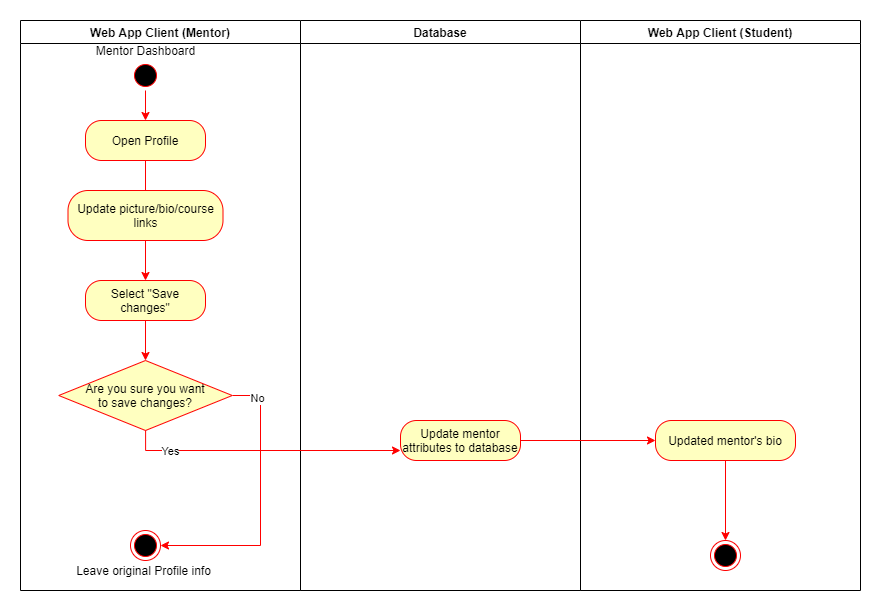

The diagram above was exported from draw.io. Its source (the exported page's mxGraphModel, read from the mxfile embedded in the PNG):
<mxGraphModel dx="1422" dy="762" grid="1" gridSize="10" guides="1" tooltips="1" connect="1" arrows="1" fold="1" page="1" pageScale="1" pageWidth="850" pageHeight="1100" math="0" shadow="0">
  <root>
    <mxCell id="Me5ncxopSVP1SedBJJdh-0" />
    <mxCell id="Me5ncxopSVP1SedBJJdh-1" parent="Me5ncxopSVP1SedBJJdh-0" />
    <mxCell id="Me5ncxopSVP1SedBJJdh-2" value="Web App Client (Mentor)" style="swimlane;whiteSpace=wrap" vertex="1" parent="Me5ncxopSVP1SedBJJdh-1">
      <mxGeometry x="80" y="90" width="280" height="570" as="geometry" />
    </mxCell>
    <mxCell id="Me5ncxopSVP1SedBJJdh-3" style="edgeStyle=orthogonalEdgeStyle;rounded=0;orthogonalLoop=1;jettySize=auto;html=1;entryX=0.5;entryY=0;entryDx=0;entryDy=0;strokeColor=#FF0000;" edge="1" parent="Me5ncxopSVP1SedBJJdh-2" source="Me5ncxopSVP1SedBJJdh-4">
      <mxGeometry relative="1" as="geometry">
        <mxPoint x="125" y="100" as="targetPoint" />
      </mxGeometry>
    </mxCell>
    <mxCell id="Me5ncxopSVP1SedBJJdh-4" value="" style="ellipse;shape=startState;fillColor=#000000;strokeColor=#ff0000;" vertex="1" parent="Me5ncxopSVP1SedBJJdh-2">
      <mxGeometry x="110" y="40" width="30" height="30" as="geometry" />
    </mxCell>
    <mxCell id="Me5ncxopSVP1SedBJJdh-6" value="" style="endArrow=open;strokeColor=#FF0000;endFill=1;rounded=0" edge="1" parent="Me5ncxopSVP1SedBJJdh-2">
      <mxGeometry relative="1" as="geometry">
        <mxPoint x="125" y="140" as="sourcePoint" />
        <mxPoint x="125" y="180" as="targetPoint" />
      </mxGeometry>
    </mxCell>
    <mxCell id="Me5ncxopSVP1SedBJJdh-7" value="Mentor Dashboard" style="text;html=1;align=center;verticalAlign=middle;resizable=0;points=[];autosize=1;strokeColor=none;" vertex="1" parent="Me5ncxopSVP1SedBJJdh-2">
      <mxGeometry x="70" y="20" width="110" height="20" as="geometry" />
    </mxCell>
    <mxCell id="Me5ncxopSVP1SedBJJdh-36" style="edgeStyle=orthogonalEdgeStyle;rounded=0;orthogonalLoop=1;jettySize=auto;html=1;entryX=1;entryY=0.5;entryDx=0;entryDy=0;strokeColor=#FF0000;" edge="1" parent="Me5ncxopSVP1SedBJJdh-2" source="Me5ncxopSVP1SedBJJdh-11" target="Me5ncxopSVP1SedBJJdh-35">
      <mxGeometry relative="1" as="geometry">
        <Array as="points">
          <mxPoint x="240" y="375" />
          <mxPoint x="240" y="525" />
        </Array>
      </mxGeometry>
    </mxCell>
    <mxCell id="Me5ncxopSVP1SedBJJdh-38" value="No" style="edgeLabel;html=1;align=center;verticalAlign=middle;resizable=0;points=[];" vertex="1" connectable="0" parent="Me5ncxopSVP1SedBJJdh-36">
      <mxGeometry x="-0.8185" y="-2" relative="1" as="geometry">
        <mxPoint as="offset" />
      </mxGeometry>
    </mxCell>
    <mxCell id="Me5ncxopSVP1SedBJJdh-11" value="Are you sure you want&#10;to save changes?" style="rhombus;fillColor=#ffffc0;strokeColor=#ff0000;" vertex="1" parent="Me5ncxopSVP1SedBJJdh-2">
      <mxGeometry x="38.25" y="340" width="173.5" height="70" as="geometry" />
    </mxCell>
    <mxCell id="Me5ncxopSVP1SedBJJdh-14" value="&lt;span&gt;Open Profile&lt;/span&gt;" style="rounded=1;whiteSpace=wrap;html=1;arcSize=40;fontColor=#000000;fillColor=#ffffc0;strokeColor=#ff0000;" vertex="1" parent="Me5ncxopSVP1SedBJJdh-2">
      <mxGeometry x="65" y="100" width="120" height="40" as="geometry" />
    </mxCell>
    <mxCell id="Me5ncxopSVP1SedBJJdh-33" style="edgeStyle=orthogonalEdgeStyle;rounded=0;orthogonalLoop=1;jettySize=auto;html=1;strokeColor=#FF0000;" edge="1" parent="Me5ncxopSVP1SedBJJdh-2" source="Me5ncxopSVP1SedBJJdh-15" target="Me5ncxopSVP1SedBJJdh-32">
      <mxGeometry relative="1" as="geometry" />
    </mxCell>
    <mxCell id="Me5ncxopSVP1SedBJJdh-15" value="Update picture/bio/course links" style="rounded=1;whiteSpace=wrap;html=1;arcSize=40;fontColor=#000000;fillColor=#ffffc0;strokeColor=#ff0000;" vertex="1" parent="Me5ncxopSVP1SedBJJdh-2">
      <mxGeometry x="47.5" y="170" width="155" height="50" as="geometry" />
    </mxCell>
    <mxCell id="Me5ncxopSVP1SedBJJdh-34" style="edgeStyle=orthogonalEdgeStyle;rounded=0;orthogonalLoop=1;jettySize=auto;html=1;entryX=0.5;entryY=0;entryDx=0;entryDy=0;strokeColor=#FF0000;" edge="1" parent="Me5ncxopSVP1SedBJJdh-2" source="Me5ncxopSVP1SedBJJdh-32" target="Me5ncxopSVP1SedBJJdh-11">
      <mxGeometry relative="1" as="geometry" />
    </mxCell>
    <mxCell id="Me5ncxopSVP1SedBJJdh-32" value="&lt;span&gt;Select &quot;Save changes&quot;&lt;/span&gt;" style="rounded=1;whiteSpace=wrap;html=1;arcSize=40;fontColor=#000000;fillColor=#ffffc0;strokeColor=#ff0000;" vertex="1" parent="Me5ncxopSVP1SedBJJdh-2">
      <mxGeometry x="65" y="260" width="120" height="40" as="geometry" />
    </mxCell>
    <mxCell id="Me5ncxopSVP1SedBJJdh-35" value="" style="ellipse;shape=endState;fillColor=#000000;strokeColor=#ff0000" vertex="1" parent="Me5ncxopSVP1SedBJJdh-2">
      <mxGeometry x="110" y="510" width="30" height="30" as="geometry" />
    </mxCell>
    <mxCell id="Me5ncxopSVP1SedBJJdh-37" value="Leave original Profile info" style="text;html=1;align=center;verticalAlign=middle;resizable=0;points=[];autosize=1;strokeColor=none;" vertex="1" parent="Me5ncxopSVP1SedBJJdh-2">
      <mxGeometry x="47.5" y="540" width="150" height="20" as="geometry" />
    </mxCell>
    <mxCell id="Me5ncxopSVP1SedBJJdh-17" value="Database" style="swimlane;whiteSpace=wrap;startSize=23;" vertex="1" parent="Me5ncxopSVP1SedBJJdh-1">
      <mxGeometry x="360" y="90" width="280" height="570" as="geometry" />
    </mxCell>
    <mxCell id="Me5ncxopSVP1SedBJJdh-18" value="Update mentor attributes to database" style="rounded=1;whiteSpace=wrap;html=1;arcSize=40;fontColor=#000000;fillColor=#ffffc0;strokeColor=#ff0000;" vertex="1" parent="Me5ncxopSVP1SedBJJdh-17">
      <mxGeometry x="100" y="400" width="120" height="40" as="geometry" />
    </mxCell>
    <mxCell id="Me5ncxopSVP1SedBJJdh-20" value="Web App Client (Student)" style="swimlane;whiteSpace=wrap;startSize=23;" vertex="1" parent="Me5ncxopSVP1SedBJJdh-1">
      <mxGeometry x="640" y="90" width="280" height="570" as="geometry" />
    </mxCell>
    <mxCell id="Me5ncxopSVP1SedBJJdh-23" value="" style="ellipse;shape=endState;fillColor=#000000;strokeColor=#ff0000" vertex="1" parent="Me5ncxopSVP1SedBJJdh-20">
      <mxGeometry x="130" y="520" width="30" height="30" as="geometry" />
    </mxCell>
    <mxCell id="Me5ncxopSVP1SedBJJdh-41" style="edgeStyle=orthogonalEdgeStyle;rounded=0;orthogonalLoop=1;jettySize=auto;html=1;strokeColor=#FF0000;" edge="1" parent="Me5ncxopSVP1SedBJJdh-20" source="Me5ncxopSVP1SedBJJdh-25" target="Me5ncxopSVP1SedBJJdh-23">
      <mxGeometry relative="1" as="geometry" />
    </mxCell>
    <mxCell id="Me5ncxopSVP1SedBJJdh-25" value="Updated mentor's bio" style="rounded=1;whiteSpace=wrap;html=1;arcSize=40;fontColor=#000000;fillColor=#ffffc0;strokeColor=#ff0000;" vertex="1" parent="Me5ncxopSVP1SedBJJdh-20">
      <mxGeometry x="75" y="400" width="140" height="40" as="geometry" />
    </mxCell>
    <mxCell id="Me5ncxopSVP1SedBJJdh-30" style="edgeStyle=orthogonalEdgeStyle;rounded=0;orthogonalLoop=1;jettySize=auto;html=1;entryX=0;entryY=0.5;entryDx=0;entryDy=0;strokeColor=#FF0000;" edge="1" parent="Me5ncxopSVP1SedBJJdh-1" source="Me5ncxopSVP1SedBJJdh-18" target="Me5ncxopSVP1SedBJJdh-25">
      <mxGeometry relative="1" as="geometry" />
    </mxCell>
    <mxCell id="Me5ncxopSVP1SedBJJdh-39" style="edgeStyle=orthogonalEdgeStyle;rounded=0;orthogonalLoop=1;jettySize=auto;html=1;entryX=0;entryY=0.75;entryDx=0;entryDy=0;strokeColor=#FF0000;" edge="1" parent="Me5ncxopSVP1SedBJJdh-1" source="Me5ncxopSVP1SedBJJdh-11" target="Me5ncxopSVP1SedBJJdh-18">
      <mxGeometry relative="1" as="geometry">
        <Array as="points">
          <mxPoint x="205" y="520" />
        </Array>
      </mxGeometry>
    </mxCell>
    <mxCell id="Me5ncxopSVP1SedBJJdh-40" value="Yes" style="edgeLabel;html=1;align=center;verticalAlign=middle;resizable=0;points=[];" vertex="1" connectable="0" parent="Me5ncxopSVP1SedBJJdh-39">
      <mxGeometry x="-0.6804" relative="1" as="geometry">
        <mxPoint as="offset" />
      </mxGeometry>
    </mxCell>
  </root>
</mxGraphModel>